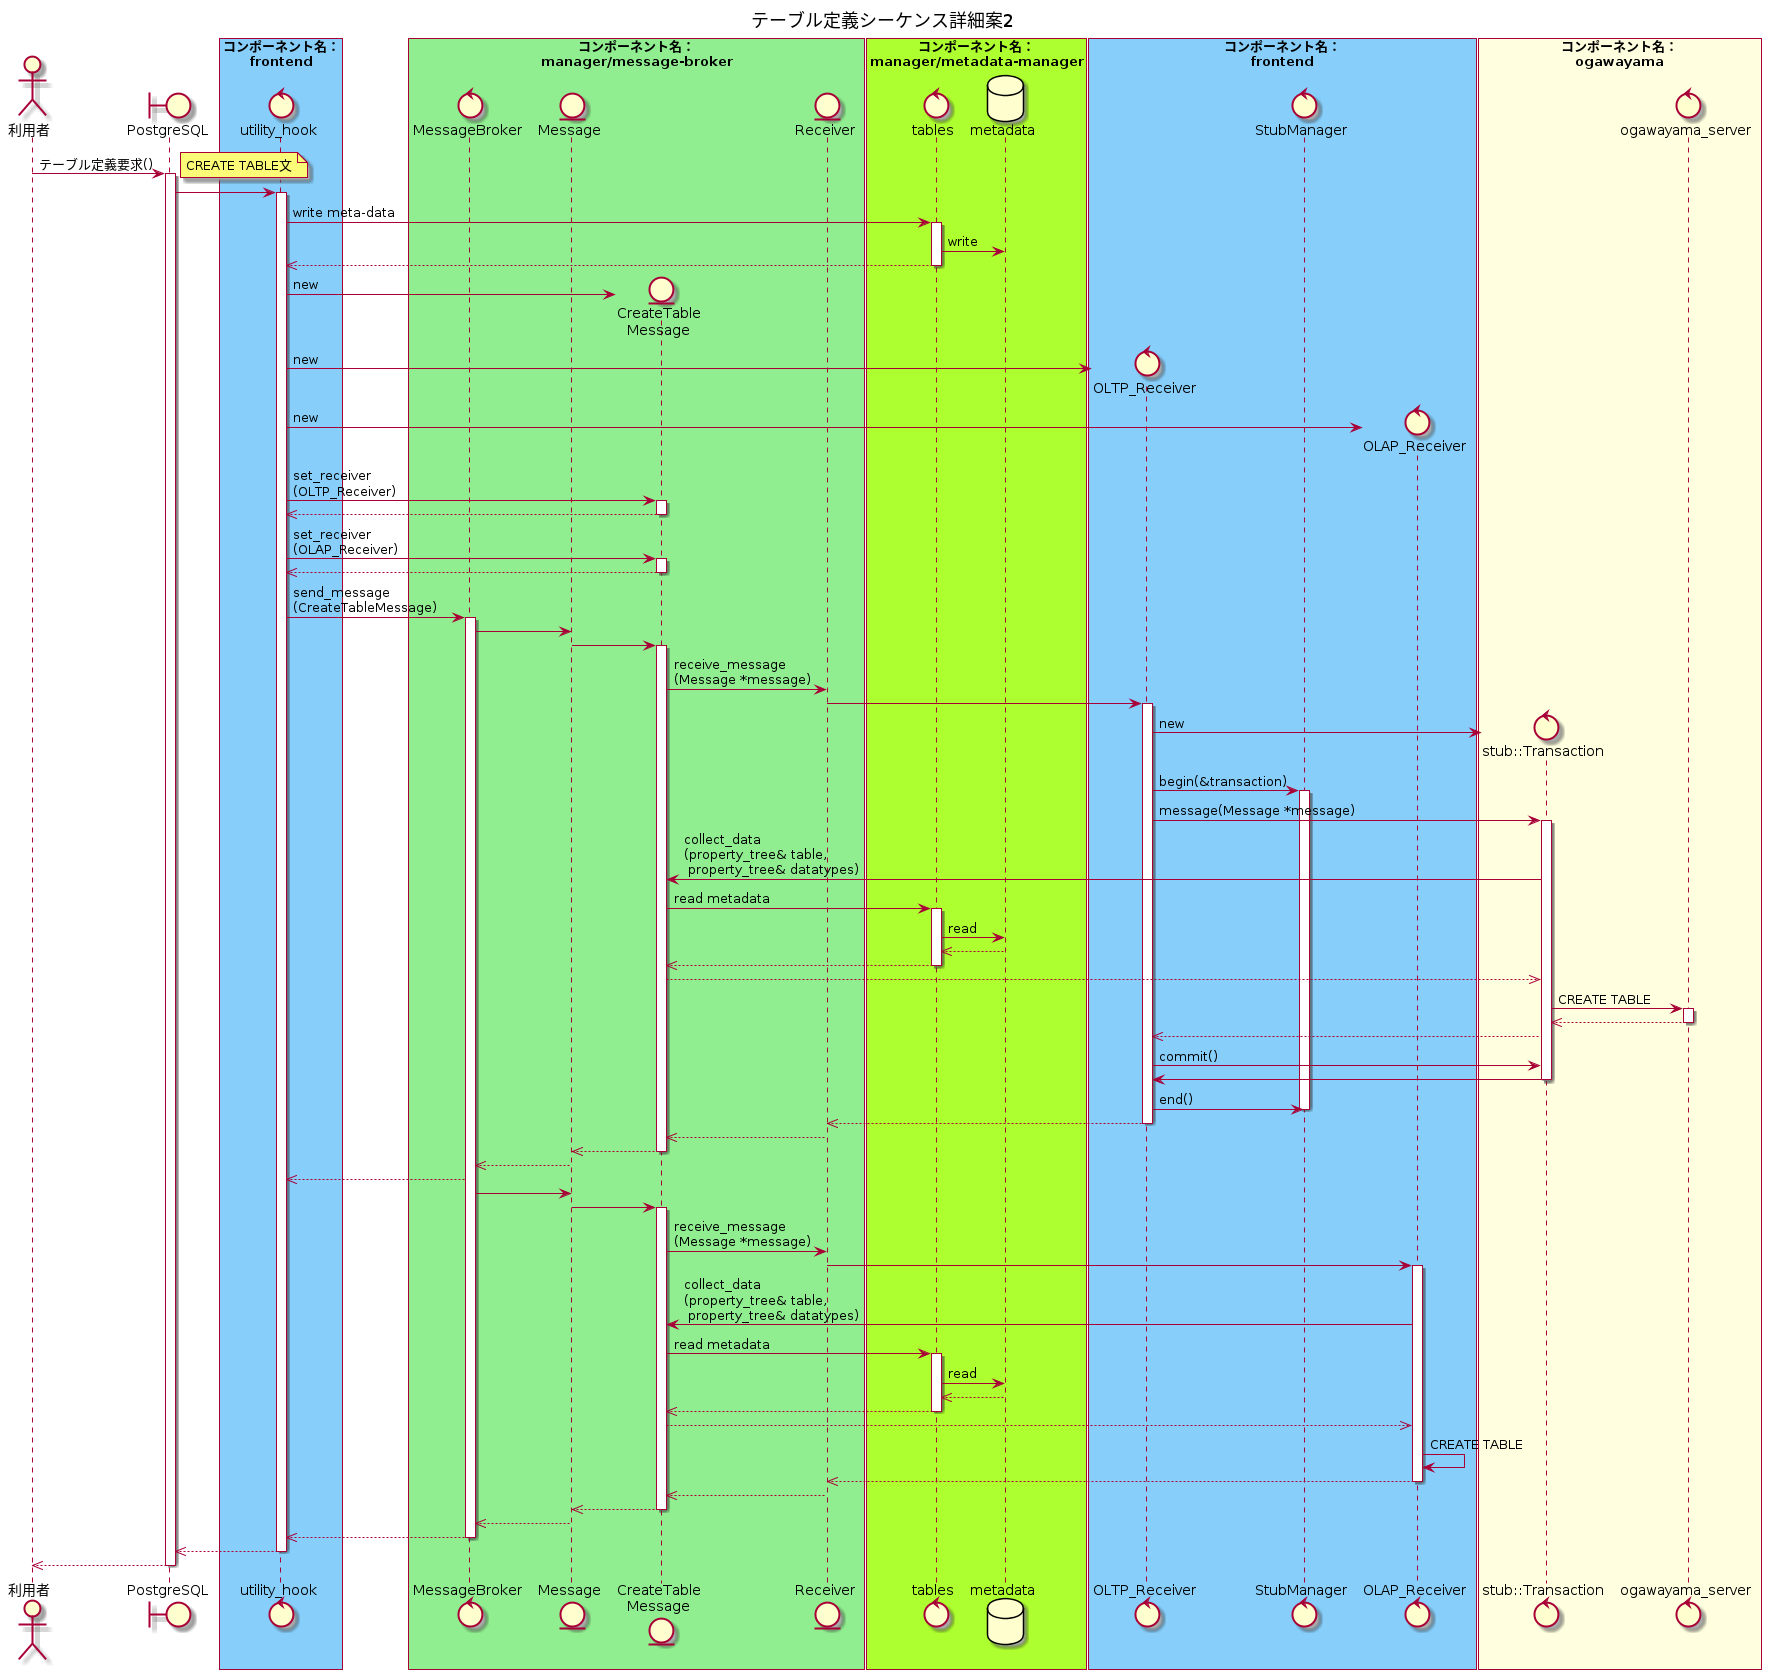

The diagram above was rendered by PlantUML. Its source (embedded in the PNG):
@startuml テーブル定義シーケンス詳細案2

title テーブル定義シーケンス詳細案2

actor 利用者
boundary PostgreSQL

box "コンポーネント名：\nfrontend" #LightSkyBlue
control utility_hook
end box

box "コンポーネント名：\nmanager/message-broker" #LightGreen
control MessageBroker
entity Message
entity "CreateTable\nMessage" as concrete_message
entity Receiver
end box

box "コンポーネント名：\nmanager/metadata-manager" #GreenYellow
control tables
database metadata
end box

box "コンポーネント名：\nfrontend" #LightSkyBlue
control "OLTP_Receiver" as oltp_receiver
control StubManager
control "OLAP_Receiver" as olap_receiver
end box

box "コンポーネント名：\nogawayama" #LightYellow
control "stub::Transaction" as tran
control ogawayama_server
end box

利用者 -> PostgreSQL : テーブル定義要求()
activate PostgreSQL
note right
CREATE TABLE文
end note

PostgreSQL -> utility_hook
activate utility_hook
  ' write meta-data
  utility_hook -> tables : write meta-data
  activate tables
    tables -> metadata : write
    utility_hook <<-- tables
  deactivate tables

  ' create objects
  create concrete_message
  utility_hook -> concrete_message : new
  create oltp_receiver
  utility_hook -> oltp_receiver : new
  create olap_receiver
  utility_hook -> olap_receiver : new

  ' set receiver
  utility_hook -> concrete_message : set_receiver\n(OLTP_Receiver)
  activate concrete_message
    utility_hook <<-- concrete_message
  deactivate concrete_message
  utility_hook -> concrete_message : set_receiver\n(OLAP_Receiver)
  activate concrete_message
    utility_hook <<-- concrete_message
  deactivate concrete_message

  ' send message to MessageBroker
  utility_hook -> MessageBroker : send_message\n(CreateTableMessage)
  activate MessageBroker

  ' execute command
  MessageBroker -> Message
  Message -> concrete_message
  activate concrete_message
    concrete_message -> Receiver : receive_message\n(Message *message)
    Receiver -> oltp_receiver

  ' begin transaction
  create tran
  activate oltp_receiver
  oltp_receiver -> tran : new
  oltp_receiver -> StubManager : begin(&transaction)
  activate StubManager
  oltp_receiver -> tran : message(Message *message)
  activate tran
    tran -> concrete_message : collect_data\n(property_tree& table,\n property_tree& datatypes)
    concrete_message -> tables : read metadata
      activate tables
      tables -> metadata : read
      tables <<-- metadata
      concrete_message <<-- tables
      deactivate tables
        tran <<-- concrete_message
        tran -> ogawayama_server : CREATE TABLE
          activate ogawayama_server
            tran <<-- ogawayama_server
          deactivate ogawayama_server
        oltp_receiver <<-- tran
        oltp_receiver -> tran : commit()
        tran -> oltp_receiver
      deactivate tran
    oltp_receiver -> StubManager : end()
    deactivate StubManager
    Receiver <<-- oltp_receiver
    deactivate oltp_receiver
    concrete_message <<-- Receiver
  Message <<-- concrete_message
  deactivate concrete_message
  MessageBroker <<-- Message
  utility_hook <<-- MessageBroker
  MessageBroker -> Message
  Message -> concrete_message
  activate concrete_message
    concrete_message -> Receiver : receive_message\n(Message *message)
    Receiver -> olap_receiver
    activate olap_receiver
      olap_receiver -> concrete_message: collect_data\n(property_tree& table,\n property_tree& datatypes)
      concrete_message -> tables: read metadata
      activate tables
      tables -> metadata : read
      tables <<-- metadata
      concrete_message <<-- tables
      deactivate tables
      olap_receiver <<-- concrete_message
      olap_receiver -> olap_receiver : CREATE TABLE
      Receiver <<-- olap_receiver
      deactivate olap_receiver
      concrete_message <<-- Receiver
  Message <<-- concrete_message
  deactivate concrete_message
  MessageBroker <<-- Message
  utility_hook <<-- MessageBroker
  deactivate MessageBroker
PostgreSQL <<-- utility_hook
deactivate utility_hook
利用者 <<-- PostgreSQL
deactivate PostgreSQL

@enduml